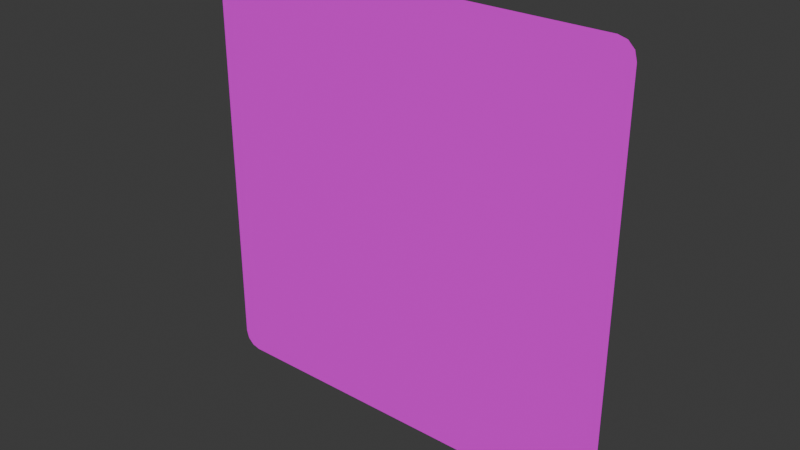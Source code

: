 # Source: panel-anim-bones-04.blend  (saved by Blender 4.2.66; exported with 4.5.12 LTS)
import bpy
from mathutils import Matrix  # noqa: F401  (used for matrix-valued properties, if any)

bpy.ops.wm.read_factory_settings(use_empty=True)
scene = bpy.context.scene
scene.name = 'Scene'

# ---- collections
col_collection = bpy.data.collections.new('Collection'); scene.collection.children.link(col_collection)

# ---- images (referenced by path relative to the original .blend; pixels are not part of the script)
import os
ASSET_DIR = os.environ.get("B2B_ASSET_DIR", "")  # directory of the original .blend (textures are referenced by path, not embedded)
HERE = os.path.dirname(os.path.abspath(__file__))  # packed textures are extracted next to this script under _unpacked/

def load_image(name, relpath, width, height, colorspace="sRGB"):
    """Load a texture the original file referenced (path relative to the .blend, or extracted next to this script)."""
    p = next((c for c in (os.path.join(HERE, relpath), os.path.join(ASSET_DIR, relpath)) if relpath and os.path.exists(c)), "")
    if p:
        img = bpy.data.images.load(p, check_existing=True)
        img.name = name
    else:  # same state as the original file: an image datablock whose file is absent (Cycles renders it pink)
        img = bpy.data.images.new(name, width, height)
        img.source = "FILE"
        img.filepath = "//" + (relpath or name)
    img.colorspace_settings.name = colorspace
    return img
img_floorscheckerboard0051_1_350_jpg = load_image('FloorsCheckerboard0051_1_350.jpg', 'FloorsCheckerboard0051_1_350.jpg', 1024, 1024, 'sRGB')

# ---- materials (node trees are filled in below, after node groups)
mat_material_001 = bpy.data.materials.new('Material.001')

# ---- material node trees
mat_material_001.use_nodes = True; mat_material_001.node_tree.nodes.clear()
_N = mat_material_001.node_tree.nodes; _L = mat_material_001.node_tree.links
n0 = _N.new('ShaderNodeBsdfPrincipled'); n0.name = 'Principled BSDF'; n0.location = (10, 300)
n1 = _N.new('ShaderNodeOutputMaterial'); n1.name = 'Material Output'; n1.location = (300, 300)
n2 = _N.new('ShaderNodeTexImage'); n2.name = 'Image Texture'; n2.location = (-190, 275)
n2.image = img_floorscheckerboard0051_1_350_jpg
_L.new(n0.outputs[0], n1.inputs[0])
_L.new(n2.outputs[0], n0.inputs[0])
n1.is_active_output = True

# ---- world
world_world = bpy.data.worlds.new('World'); scene.world = world_world
world_world.use_nodes = True; world_world.node_tree.nodes.clear()
_N = world_world.node_tree.nodes; _L = world_world.node_tree.links
n0 = _N.new('ShaderNodeOutputWorld'); n0.name = 'World Output'; n0.location = (300, 300)
n1 = _N.new('ShaderNodeBackground'); n1.name = 'Background'; n1.location = (10, 300)
n1.inputs[0].default_value = (0.05088, 0.05088, 0.05088, 1.0)
_L.new(n1.outputs[0], n0.inputs[0])
n0.is_active_output = True
world_world.color = (0.05088, 0.05088, 0.05088)
world_world.sun_shadow_jitter_overblur = 0.0

# ---- meshes
me_plane = bpy.data.meshes.new('Plane')
me_plane.from_pydata([(-0.9208, -1.0, 0.0), (-1.0, -0.9208, 0.0), (-0.9604, -0.9894, 0.0), (-0.9894, -0.9604, 0.0), (1.0, -0.9208, 0.0), (0.9208, -1.0, 0.0), (0.9894, -0.9604, 0.0), (0.9604, -0.9894, 0.0), (-0.9208, 1.0, 0.0), (-1.0, 0.9208, 0.0), (-0.9604, 0.9894, 0.0), (-0.9894, 0.9604, 0.0), (0.9208, 1.0, 0.0), (1.0, 0.9208, 0.0), (0.9604, 0.9894, 0.0), (0.9894, 0.9604, 0.0), (-1.0, 0.6906, 0.0), (-1.0, 0.4604, 0.0), (-1.0, 0.2302, 0.0), (-1.0, 0.0, 0.0), (-1.0, -0.2302, 0.0), (-1.0, -0.4604, 0.0), (-1.0, -0.6906, 0.0), (-0.9987, -0.9258, 0.0), (-0.9973, -0.9307, 0.0), (-0.996, -0.9357, 0.0), (-0.9947, -0.9406, 0.0), (-0.9934, -0.9456, 0.0), (-0.992, -0.9505, 0.0), (-0.9907, -0.9555, 0.0), (-0.9858, -0.964, 0.0), (-0.9821, -0.9677, 0.0), (-0.9785, -0.9713, 0.0), (-0.9749, -0.9749, 0.0), (-0.9713, -0.9785, 0.0), (-0.9677, -0.9821, 0.0), (-0.964, -0.9858, 0.0), (-0.9555, -0.9907, 0.0), (-0.9505, -0.992, 0.0), (-0.9456, -0.9934, 0.0), (-0.9406, -0.9947, 0.0), (-0.9357, -0.996, 0.0), (-0.9307, -0.9973, 0.0), (-0.9258, -0.9987, 0.0), (-0.6906, -1.0, 0.0), (-0.4604, -1.0, 0.0), (-0.2302, -1.0, 0.0), (0.0, -1.0, 0.0), (0.2302, -1.0, 0.0), (0.4604, -1.0, 0.0), (0.6906, -1.0, 0.0), (0.9258, -0.9987, 0.0), (0.9307, -0.9973, 0.0), (0.9357, -0.996, 0.0), (0.9406, -0.9947, 0.0), (0.9456, -0.9934, 0.0), (0.9505, -0.992, 0.0), (0.9555, -0.9907, 0.0), (0.964, -0.9858, 0.0), (0.9677, -0.9821, 0.0), (0.9713, -0.9785, 0.0), (0.9749, -0.9749, 0.0), (0.9785, -0.9713, 0.0), (0.9821, -0.9677, 0.0), (0.9858, -0.964, 0.0), (0.9907, -0.9555, 0.0), (0.992, -0.9505, 0.0), (0.9934, -0.9456, 0.0), (0.9947, -0.9406, 0.0), (0.996, -0.9357, 0.0), (0.9973, -0.9307, 0.0), (0.9987, -0.9258, 0.0), (1.0, -0.6906, 0.0), (1.0, -0.4604, 0.0), (1.0, -0.2302, 0.0), (1.0, 0.0, 0.0), (1.0, 0.2302, 0.0), (1.0, 0.4604, 0.0), (1.0, 0.6906, 0.0), (0.9987, 0.9258, 0.0), (0.9973, 0.9307, 0.0), (0.996, 0.9357, 0.0), (0.9947, 0.9406, 0.0), (0.9934, 0.9456, 0.0), (0.992, 0.9505, 0.0), (0.9907, 0.9555, 0.0), (0.9858, 0.964, 0.0), (0.9821, 0.9677, 0.0), (0.9785, 0.9713, 0.0), (0.9749, 0.9749, 0.0), (0.9713, 0.9785, 0.0), (0.9677, 0.9821, 0.0), (0.964, 0.9858, 0.0), (0.9555, 0.9907, 0.0), (0.9505, 0.992, 0.0), (0.9456, 0.9934, 0.0), (0.9406, 0.9947, 0.0), (0.9357, 0.996, 0.0), (0.9307, 0.9973, 0.0), (0.9258, 0.9987, 0.0), (0.6906, 1.0, 0.0), (0.4604, 1.0, 0.0), (0.2302, 1.0, 0.0), (0.0, 1.0, 0.0), (-0.2302, 1.0, 0.0), (-0.4604, 1.0, 0.0), (-0.6906, 1.0, 0.0), (-0.9258, 0.9987, 0.0), (-0.9307, 0.9973, 0.0), (-0.9357, 0.996, 0.0), (-0.9406, 0.9947, 0.0), (-0.9456, 0.9934, 0.0), (-0.9505, 0.992, 0.0), (-0.9555, 0.9907, 0.0), (-0.964, 0.9858, 0.0), (-0.9677, 0.9821, 0.0), (-0.9713, 0.9785, 0.0), (-0.9749, 0.9749, 0.0), (-0.9785, 0.9713, 0.0), (-0.9821, 0.9677, 0.0), (-0.9858, 0.964, 0.0), (-0.9907, 0.9555, 0.0), (-0.992, 0.9505, 0.0), (-0.9934, 0.9456, 0.0), (-0.9947, 0.9406, 0.0), (-0.996, 0.9357, 0.0), (-0.9973, 0.9307, 0.0), (-0.9987, 0.9258, 0.0), (-1.49e-08, -3.725e-09, 0.0), (-0.9457, -0.6992, 0.0), (-0.8913, -0.7105, 0.0), (-0.8348, -0.7134, 0.0), (-0.7744, -0.6961, 0.0), (-0.8929, -0.4667, 0.0), (-0.768, -0.4705, 0.0), (-0.6316, -0.456, 0.0), (-0.4909, -0.4048, 0.0), (-0.8386, -0.2321, 0.0), (-0.635, -0.2274, 0.0), (-0.4163, -0.2038, 0.0), (-0.2105, -0.1462, 0.0), (-0.9345, -0.9085, 0.0), (-0.8774, -0.86, 0.0), (-0.8173, -0.8084, 0.0), (-0.7529, -0.7529, 0.0), (-0.8833, -0.8501, 0.0), (-0.7544, -0.7298, 0.0), (-0.6122, -0.5975, 0.0), (-0.4646, -0.4646, 0.0), (-0.8305, -0.782, 0.0), (-0.6228, -0.5787, 0.0), (-0.3986, -0.3683, 0.0), (-0.1878, -0.1878, 0.0), (-0.9085, -0.9345, 0.0), (-0.8501, -0.8833, 0.0), (-0.782, -0.8305, 0.0), (-0.6961, -0.7744, 0.0), (-0.86, -0.8774, 0.0), (-0.7298, -0.7544, 0.0), (-0.5787, -0.6228, 0.0), (-0.4048, -0.4909, 0.0), (-0.8084, -0.8173, 0.0), (-0.5975, -0.6122, 0.0), (-0.3683, -0.3986, 0.0), (-0.1462, -0.2105, 0.0), (-0.6992, -0.9457, 0.0), (-0.4667, -0.8929, 0.0), (-0.2321, -0.8386, 0.0), (-1.543e-09, -0.7809, 0.0), (-0.7105, -0.8913, 0.0), (-0.4705, -0.768, 0.0), (-0.2274, -0.635, 0.0), (-3.958e-09, -0.4995, 0.0), (-0.7134, -0.8348, 0.0), (-0.456, -0.6316, 0.0), (-0.2038, -0.4163, 0.0), (-8.12e-09, -0.2183, 0.0), (0.6992, -0.9457, 0.0), (0.7105, -0.8913, 0.0), (0.7134, -0.8348, 0.0), (0.6961, -0.7744, 0.0), (0.4667, -0.8929, 0.0), (0.4705, -0.768, 0.0), (0.456, -0.6316, 0.0), (0.4048, -0.4909, 0.0), (0.2321, -0.8386, 0.0), (0.2274, -0.635, 0.0), (0.2038, -0.4163, 0.0), (0.1462, -0.2105, 0.0), (0.9085, -0.9345, 0.0), (0.86, -0.8774, 0.0), (0.8084, -0.8173, 0.0), (0.7529, -0.7529, 0.0), (0.8501, -0.8833, 0.0), (0.7298, -0.7544, 0.0), (0.5975, -0.6122, 0.0), (0.4646, -0.4646, 0.0), (0.782, -0.8305, 0.0), (0.5787, -0.6228, 0.0), (0.3683, -0.3986, 0.0), (0.1878, -0.1878, 0.0), (0.9345, -0.9085, 0.0), (0.8833, -0.8501, 0.0), (0.8305, -0.782, 0.0), (0.7744, -0.6961, 0.0), (0.8774, -0.86, 0.0), (0.7544, -0.7298, 0.0), (0.6228, -0.5787, 0.0), (0.4909, -0.4048, 0.0), (0.8173, -0.8084, 0.0), (0.6122, -0.5975, 0.0), (0.3986, -0.3683, 0.0), (0.2105, -0.1462, 0.0), (0.9457, -0.6992, 0.0), (0.8929, -0.4667, 0.0), (0.8386, -0.2321, 0.0), (0.7809, -2.547e-09, 0.0), (0.8913, -0.7105, 0.0), (0.768, -0.4705, 0.0), (0.635, -0.2274, 0.0), (0.4995, -3.609e-09, 0.0), (0.8348, -0.7134, 0.0), (0.6316, -0.456, 0.0), (0.4163, -0.2038, 0.0), (0.2183, -3.798e-09, 0.0), (0.9457, 0.6992, 0.0), (0.8913, 0.7105, 0.0), (0.8348, 0.7134, 0.0), (0.7744, 0.6961, 0.0), (0.8929, 0.4667, 0.0), (0.768, 0.4705, 0.0), (0.6316, 0.456, 0.0), (0.4909, 0.4048, 0.0), (0.8386, 0.2321, 0.0), (0.635, 0.2274, 0.0), (0.4163, 0.2038, 0.0), (0.2105, 0.1462, 0.0), (0.9345, 0.9085, 0.0), (0.8774, 0.86, 0.0), (0.8173, 0.8084, 0.0), (0.7529, 0.7529, 0.0), (0.8833, 0.8501, 0.0), (0.7544, 0.7298, 0.0), (0.6122, 0.5975, 0.0), (0.4646, 0.4646, 0.0), (0.8305, 0.782, 0.0), (0.6228, 0.5787, 0.0), (0.3986, 0.3683, 0.0), (0.1878, 0.1878, 0.0), (0.9085, 0.9345, 0.0), (0.8501, 0.8833, 0.0), (0.782, 0.8305, 0.0), (0.6961, 0.7744, 0.0), (0.86, 0.8774, 0.0), (0.7298, 0.7544, 0.0), (0.5787, 0.6228, 0.0), (0.4048, 0.4909, 0.0), (0.8084, 0.8173, 0.0), (0.5975, 0.6122, 0.0), (0.3683, 0.3986, 0.0), (0.1462, 0.2105, 0.0), (0.6992, 0.9457, 0.0), (0.4667, 0.8929, 0.0), (0.2321, 0.8386, 0.0), (-2.59e-09, 0.7809, 0.0), (0.7105, 0.8913, 0.0), (0.4705, 0.768, 0.0), (0.2274, 0.635, 0.0), (-3.958e-09, 0.4995, 0.0), (0.7134, 0.8348, 0.0), (0.456, 0.6316, 0.0), (0.2038, 0.4163, 0.0), (-7.072e-09, 0.2183, 0.0), (-0.6992, 0.9457, 0.0), (-0.7105, 0.8913, 0.0), (-0.7134, 0.8348, 0.0), (-0.6961, 0.7744, 0.0), (-0.4667, 0.8929, 0.0), (-0.4705, 0.768, 0.0), (-0.456, 0.6316, 0.0), (-0.4048, 0.4909, 0.0), (-0.2321, 0.8386, 0.0), (-0.2274, 0.635, 0.0), (-0.2038, 0.4163, 0.0), (-0.1462, 0.2105, 0.0), (-0.9085, 0.9345, 0.0), (-0.86, 0.8774, 0.0), (-0.8084, 0.8173, 0.0), (-0.7529, 0.7529, 0.0), (-0.8501, 0.8833, 0.0), (-0.7298, 0.7544, 0.0), (-0.5975, 0.6122, 0.0), (-0.4646, 0.4646, 0.0), (-0.782, 0.8305, 0.0), (-0.5787, 0.6228, 0.0), (-0.3683, 0.3986, 0.0), (-0.1878, 0.1878, 0.0), (-0.9345, 0.9085, 0.0), (-0.8833, 0.8501, 0.0), (-0.8305, 0.782, 0.0), (-0.7744, 0.6961, 0.0), (-0.8774, 0.86, 0.0), (-0.7544, 0.7298, 0.0), (-0.6228, 0.5787, 0.0), (-0.4909, 0.4048, 0.0), (-0.8173, 0.8084, 0.0), (-0.6122, 0.5975, 0.0), (-0.3986, 0.3683, 0.0), (-0.2105, 0.1462, 0.0), (-0.9457, 0.6992, 0.0), (-0.8929, 0.4667, 0.0), (-0.8386, 0.2321, 0.0), (-0.7809, -3.725e-09, 0.0), (-0.8913, 0.7105, 0.0), (-0.768, 0.4705, 0.0), (-0.635, 0.2274, 0.0), (-0.4995, -7.451e-09, 0.0), (-0.8348, 0.7134, 0.0), (-0.6316, 0.456, 0.0), (-0.4163, 0.2038, 0.0), (-0.2183, -8.382e-09, 0.0)], [], [(129, 130, 134, 133), (130, 131, 135, 134), (131, 132, 136, 135), (133, 134, 138, 137), (134, 135, 139, 138), (135, 136, 140, 139), (141, 142, 146, 145), (142, 143, 147, 146), (143, 144, 148, 147), (145, 146, 150, 149), (146, 147, 151, 150), (147, 148, 152, 151), (153, 154, 158, 157), (154, 155, 159, 158), (155, 156, 160, 159), (157, 158, 162, 161), (158, 159, 163, 162), (159, 160, 164, 163), (165, 166, 170, 169), (166, 167, 171, 170), (167, 168, 172, 171), (169, 170, 174, 173), (170, 171, 175, 174), (171, 172, 176, 175), (177, 178, 182, 181), (178, 179, 183, 182), (179, 180, 184, 183), (181, 182, 186, 185), (182, 183, 187, 186), (183, 184, 188, 187), (189, 190, 194, 193), (190, 191, 195, 194), (191, 192, 196, 195), (193, 194, 198, 197), (194, 195, 199, 198), (195, 196, 200, 199), (201, 202, 206, 205), (202, 203, 207, 206), (203, 204, 208, 207), (205, 206, 210, 209), (206, 207, 211, 210), (207, 208, 212, 211), (213, 214, 218, 217), (214, 215, 219, 218), (215, 216, 220, 219), (217, 218, 222, 221), (218, 219, 223, 222), (219, 220, 224, 223), (225, 226, 230, 229), (226, 227, 231, 230), (227, 228, 232, 231), (229, 230, 234, 233), (230, 231, 235, 234), (231, 232, 236, 235), (237, 238, 242, 241), (238, 239, 243, 242), (239, 240, 244, 243), (241, 242, 246, 245), (242, 243, 247, 246), (243, 244, 248, 247), (249, 250, 254, 253), (250, 251, 255, 254), (251, 252, 256, 255), (253, 254, 258, 257), (254, 255, 259, 258), (255, 256, 260, 259), (261, 262, 266, 265), (262, 263, 267, 266), (263, 264, 268, 267), (265, 266, 270, 269), (266, 267, 271, 270), (267, 268, 272, 271), (273, 274, 278, 277), (274, 275, 279, 278), (275, 276, 280, 279), (277, 278, 282, 281), (278, 279, 283, 282), (279, 280, 284, 283), (285, 286, 290, 289), (286, 287, 291, 290), (287, 288, 292, 291), (289, 290, 294, 293), (290, 291, 295, 294), (291, 292, 296, 295), (297, 298, 302, 301), (298, 299, 303, 302), (299, 300, 304, 303), (301, 302, 306, 305), (302, 303, 307, 306), (303, 304, 308, 307), (309, 310, 314, 313), (310, 311, 315, 314), (311, 312, 316, 315), (313, 314, 318, 317), (314, 315, 319, 318), (315, 316, 320, 319), (149, 150, 136, 132), (150, 151, 140, 136), (161, 162, 148, 144), (162, 163, 152, 148), (173, 174, 160, 156), (174, 175, 164, 160), (185, 186, 172, 168), (186, 187, 176, 172), (197, 198, 184, 180), (198, 199, 188, 184), (209, 210, 196, 192), (210, 211, 200, 196), (221, 222, 208, 204), (222, 223, 212, 208), (233, 234, 220, 216), (234, 235, 224, 220), (245, 246, 232, 228), (246, 247, 236, 232), (257, 258, 244, 240), (258, 259, 248, 244), (269, 270, 256, 252), (270, 271, 260, 256), (281, 282, 268, 264), (282, 283, 272, 268), (293, 294, 280, 276), (294, 295, 284, 280), (305, 306, 292, 288), (306, 307, 296, 292), (317, 318, 304, 300), (318, 319, 308, 304), (137, 138, 316, 312), (138, 139, 320, 316), (139, 140, 128, 320), (151, 152, 128, 140), (163, 164, 128, 152), (175, 176, 128, 164), (187, 188, 128, 176), (199, 200, 128, 188), (211, 212, 128, 200), (223, 224, 128, 212), (235, 236, 128, 224), (247, 248, 128, 236), (259, 260, 128, 248), (271, 272, 128, 260), (283, 284, 128, 272), (295, 296, 128, 284), (307, 308, 128, 296), (319, 320, 128, 308), (1, 23, 129, 22), (23, 24, 130, 129), (24, 25, 131, 130), (25, 26, 132, 131), (22, 129, 133, 21), (21, 133, 137, 20), (20, 137, 312, 19), (3, 30, 141, 29), (30, 31, 142, 141), (31, 32, 143, 142), (32, 33, 144, 143), (29, 141, 145, 28), (28, 145, 149, 27), (27, 149, 132, 26), (2, 37, 153, 36), (37, 38, 154, 153), (38, 39, 155, 154), (39, 40, 156, 155), (36, 153, 157, 35), (35, 157, 161, 34), (34, 161, 144, 33), (0, 44, 165, 43), (44, 45, 166, 165), (45, 46, 167, 166), (46, 47, 168, 167), (43, 165, 169, 42), (42, 169, 173, 41), (41, 173, 156, 40), (5, 51, 177, 50), (51, 52, 178, 177), (52, 53, 179, 178), (53, 54, 180, 179), (50, 177, 181, 49), (49, 181, 185, 48), (48, 185, 168, 47), (7, 58, 189, 57), (58, 59, 190, 189), (59, 60, 191, 190), (60, 61, 192, 191), (57, 189, 193, 56), (56, 193, 197, 55), (55, 197, 180, 54), (6, 65, 201, 64), (65, 66, 202, 201), (66, 67, 203, 202), (67, 68, 204, 203), (64, 201, 205, 63), (63, 205, 209, 62), (62, 209, 192, 61), (4, 72, 213, 71), (72, 73, 214, 213), (73, 74, 215, 214), (74, 75, 216, 215), (71, 213, 217, 70), (70, 217, 221, 69), (69, 221, 204, 68), (13, 79, 225, 78), (79, 80, 226, 225), (80, 81, 227, 226), (81, 82, 228, 227), (78, 225, 229, 77), (77, 229, 233, 76), (76, 233, 216, 75), (15, 86, 237, 85), (86, 87, 238, 237), (87, 88, 239, 238), (88, 89, 240, 239), (85, 237, 241, 84), (84, 241, 245, 83), (83, 245, 228, 82), (14, 93, 249, 92), (93, 94, 250, 249), (94, 95, 251, 250), (95, 96, 252, 251), (92, 249, 253, 91), (91, 253, 257, 90), (90, 257, 240, 89), (12, 100, 261, 99), (100, 101, 262, 261), (101, 102, 263, 262), (102, 103, 264, 263), (99, 261, 265, 98), (98, 265, 269, 97), (97, 269, 252, 96), (8, 107, 273, 106), (107, 108, 274, 273), (108, 109, 275, 274), (109, 110, 276, 275), (106, 273, 277, 105), (105, 277, 281, 104), (104, 281, 264, 103), (10, 114, 285, 113), (114, 115, 286, 285), (115, 116, 287, 286), (116, 117, 288, 287), (113, 285, 289, 112), (112, 289, 293, 111), (111, 293, 276, 110), (11, 121, 297, 120), (121, 122, 298, 297), (122, 123, 299, 298), (123, 124, 300, 299), (120, 297, 301, 119), (119, 301, 305, 118), (118, 305, 288, 117), (9, 16, 309, 127), (16, 17, 310, 309), (17, 18, 311, 310), (18, 19, 312, 311), (127, 309, 313, 126), (126, 313, 317, 125), (125, 317, 300, 124)])
_uv = me_plane.uv_layers.new(name='UVMap')
_uv.uv.foreach_set('vector', [0.02716, 0.8496, 0.05435, 0.8552, 0.116, 0.7353, 0.05354, 0.7334, 0.05435, 0.8552, 0.08259, 0.8567, 0.1842, 0.728, 0.116, 0.7353, 0.08259, 0.8567, 0.1128, 0.8481, 0.2546, 0.7024, 0.1842, 0.728, 0.05354, 0.7334, 0.116, 0.7353, 0.1825, 0.6137, 0.08068, 0.616, 0.116, 0.7353, 0.1842, 0.728, 0.2918, 0.6019, 0.1825, 0.6137, 0.1842, 0.728, 0.2546, 0.7024, 0.3947, 0.5731, 0.2918, 0.6019, 0.03273, 0.9542, 0.0613, 0.93, 0.1228, 0.8649, 0.05837, 0.925, 0.0613, 0.93, 0.09133, 0.9042, 0.1939, 0.7987, 0.1228, 0.8649, 0.09133, 0.9042, 0.1236, 0.8764, 0.2677, 0.7323, 0.1939, 0.7987, 0.05837, 0.925, 0.1228, 0.8649, 0.1886, 0.7893, 0.08474, 0.891, 0.1228, 0.8649, 0.1939, 0.7987, 0.3007, 0.6842, 0.1886, 0.7893, 0.1939, 0.7987, 0.2677, 0.7323, 0.4061, 0.5939, 0.3007, 0.6842, 0.04577, 0.9673, 0.07497, 0.9416, 0.1351, 0.8772, 0.06999, 0.9387, 0.07497, 0.9416, 0.109, 0.9153, 0.2107, 0.8114, 0.1351, 0.8772, 0.109, 0.9153, 0.1519, 0.8872, 0.2976, 0.7454, 0.2107, 0.8114, 0.06999, 0.9387, 0.1351, 0.8772, 0.2013, 0.8061, 0.09582, 0.9087, 0.1351, 0.8772, 0.2107, 0.8114, 0.3158, 0.6993, 0.2013, 0.8061, 0.2107, 0.8114, 0.2976, 0.7454, 0.4269, 0.6053, 0.3158, 0.6993, 0.1504, 0.9728, 0.2666, 0.9465, 0.2647, 0.884, 0.1448, 0.9456, 0.2666, 0.9465, 0.384, 0.9193, 0.3863, 0.8175, 0.2647, 0.884, 0.384, 0.9193, 0.5, 0.8904, 0.5, 0.7497, 0.3863, 0.8175, 0.1448, 0.9456, 0.2647, 0.884, 0.272, 0.8158, 0.1433, 0.9174, 0.2647, 0.884, 0.3863, 0.8175, 0.3981, 0.7082, 0.272, 0.8158, 0.3863, 0.8175, 0.5, 0.7497, 0.5, 0.6092, 0.3981, 0.7082, 0.8496, 0.9728, 0.8552, 0.9456, 0.7353, 0.884, 0.7334, 0.9465, 0.8552, 0.9456, 0.8567, 0.9174, 0.728, 0.8158, 0.7353, 0.884, 0.8567, 0.9174, 0.8481, 0.8872, 0.7024, 0.7454, 0.728, 0.8158, 0.7334, 0.9465, 0.7353, 0.884, 0.6137, 0.8175, 0.616, 0.9193, 0.7353, 0.884, 0.728, 0.8158, 0.6019, 0.7082, 0.6137, 0.8175, 0.728, 0.8158, 0.7024, 0.7454, 0.5731, 0.6053, 0.6019, 0.7082, 0.9542, 0.9673, 0.93, 0.9387, 0.8649, 0.8772, 0.925, 0.9416, 0.93, 0.9387, 0.9042, 0.9087, 0.7987, 0.8061, 0.8649, 0.8772, 0.9042, 0.9087, 0.8764, 0.8764, 0.7323, 0.7323, 0.7987, 0.8061, 0.925, 0.9416, 0.8649, 0.8772, 0.7893, 0.8114, 0.891, 0.9153, 0.8649, 0.8772, 0.7987, 0.8061, 0.6842, 0.6993, 0.7893, 0.8114, 0.7987, 0.8061, 0.7323, 0.7323, 0.5939, 0.5939, 0.6842, 0.6993, 0.9673, 0.9542, 0.9416, 0.925, 0.8772, 0.8649, 0.9387, 0.93, 0.9416, 0.925, 0.9153, 0.891, 0.8114, 0.7893, 0.8772, 0.8649, 0.9153, 0.891, 0.8872, 0.8481, 0.7454, 0.7024, 0.8114, 0.7893, 0.9387, 0.93, 0.8772, 0.8649, 0.8061, 0.7987, 0.9087, 0.9042, 0.8772, 0.8649, 0.8114, 0.7893, 0.6993, 0.6842, 0.8061, 0.7987, 0.8114, 0.7893, 0.7454, 0.7024, 0.6053, 0.5731, 0.6993, 0.6842, 0.9728, 0.8496, 0.9465, 0.7334, 0.884, 0.7353, 0.9456, 0.8552, 0.9465, 0.7334, 0.9193, 0.616, 0.8175, 0.6137, 0.884, 0.7353, 0.9193, 0.616, 0.8904, 0.5, 0.7497, 0.5, 0.8175, 0.6137, 0.9456, 0.8552, 0.884, 0.7353, 0.8158, 0.728, 0.9174, 0.8567, 0.884, 0.7353, 0.8175, 0.6137, 0.7082, 0.6019, 0.8158, 0.728, 0.8175, 0.6137, 0.7497, 0.5, 0.6092, 0.5, 0.7082, 0.6019, 0.9728, 0.1504, 0.9456, 0.1448, 0.884, 0.2647, 0.9465, 0.2666, 0.9456, 0.1448, 0.9174, 0.1433, 0.8158, 0.272, 0.884, 0.2647, 0.9174, 0.1433, 0.8872, 0.1519, 0.7454, 0.2976, 0.8158, 0.272, 0.9465, 0.2666, 0.884, 0.2647, 0.8175, 0.3863, 0.9193, 0.384, 0.884, 0.2647, 0.8158, 0.272, 0.7082, 0.3981, 0.8175, 0.3863, 0.8158, 0.272, 0.7454, 0.2976, 0.6053, 0.4269, 0.7082, 0.3981, 0.9673, 0.04577, 0.9387, 0.06999, 0.8772, 0.1351, 0.9416, 0.07497, 0.9387, 0.06999, 0.9087, 0.09582, 0.8061, 0.2013, 0.8772, 0.1351, 0.9087, 0.09582, 0.8764, 0.1236, 0.7323, 0.2677, 0.8061, 0.2013, 0.9416, 0.07497, 0.8772, 0.1351, 0.8114, 0.2107, 0.9153, 0.109, 0.8772, 0.1351, 0.8061, 0.2013, 0.6993, 0.3158, 0.8114, 0.2107, 0.8061, 0.2013, 0.7323, 0.2677, 0.5939, 0.4061, 0.6993, 0.3158, 0.9542, 0.03273, 0.925, 0.05837, 0.8649, 0.1228, 0.93, 0.0613, 0.925, 0.05837, 0.891, 0.08474, 0.7893, 0.1886, 0.8649, 0.1228, 0.891, 0.08474, 0.8481, 0.1128, 0.7024, 0.2546, 0.7893, 0.1886, 0.93, 0.0613, 0.8649, 0.1228, 0.7987, 0.1939, 0.9042, 0.09133, 0.8649, 0.1228, 0.7893, 0.1886, 0.6842, 0.3007, 0.7987, 0.1939, 0.7893, 0.1886, 0.7024, 0.2546, 0.5731, 0.3947, 0.6842, 0.3007, 0.8496, 0.02716, 0.7334, 0.05354, 0.7353, 0.116, 0.8552, 0.05435, 0.7334, 0.05354, 0.616, 0.08068, 0.6137, 0.1825, 0.7353, 0.116, 0.616, 0.08068, 0.5, 0.1096, 0.5, 0.2503, 0.6137, 0.1825, 0.8552, 0.05435, 0.7353, 0.116, 0.728, 0.1842, 0.8567, 0.08259, 0.7353, 0.116, 0.6137, 0.1825, 0.6019, 0.2918, 0.728, 0.1842, 0.6137, 0.1825, 0.5, 0.2503, 0.5, 0.3908, 0.6019, 0.2918, 0.1504, 0.02716, 0.1448, 0.05435, 0.2647, 0.116, 0.2666, 0.05354, 0.1448, 0.05435, 0.1433, 0.08259, 0.272, 0.1842, 0.2647, 0.116, 0.1433, 0.08259, 0.1519, 0.1128, 0.2976, 0.2546, 0.272, 0.1842, 0.2666, 0.05354, 0.2647, 0.116, 0.3863, 0.1825, 0.384, 0.08068, 0.2647, 0.116, 0.272, 0.1842, 0.3981, 0.2918, 0.3863, 0.1825, 0.272, 0.1842, 0.2976, 0.2546, 0.4269, 0.3947, 0.3981, 0.2918, 0.04577, 0.03273, 0.06999, 0.0613, 0.1351, 0.1228, 0.07497, 0.05837, 0.06999, 0.0613, 0.09582, 0.09133, 0.2013, 0.1939, 0.1351, 0.1228, 0.09582, 0.09133, 0.1236, 0.1236, 0.2677, 0.2677, 0.2013, 0.1939, 0.07497, 0.05837, 0.1351, 0.1228, 0.2107, 0.1886, 0.109, 0.08474, 0.1351, 0.1228, 0.2013, 0.1939, 0.3158, 0.3007, 0.2107, 0.1886, 0.2013, 0.1939, 0.2677, 0.2677, 0.4061, 0.4061, 0.3158, 0.3007, 0.03273, 0.04577, 0.05837, 0.07497, 0.1228, 0.1351, 0.0613, 0.06999, 0.05837, 0.07497, 0.08474, 0.109, 0.1886, 0.2107, 0.1228, 0.1351, 0.08474, 0.109, 0.1128, 0.1519, 0.2546, 0.2976, 0.1886, 0.2107, 0.0613, 0.06999, 0.1228, 0.1351, 0.1939, 0.2013, 0.09133, 0.09582, 0.1228, 0.1351, 0.1886, 0.2107, 0.3007, 0.3158, 0.1939, 0.2013, 0.1886, 0.2107, 0.2546, 0.2976, 0.3947, 0.4269, 0.3007, 0.3158, 0.02716, 0.1504, 0.05354, 0.2666, 0.116, 0.2647, 0.05435, 0.1448, 0.05354, 0.2666, 0.08068, 0.384, 0.1825, 0.3863, 0.116, 0.2647, 0.08068, 0.384, 0.1096, 0.5, 0.2503, 0.5, 0.1825, 0.3863, 0.05435, 0.1448, 0.116, 0.2647, 0.1842, 0.272, 0.08259, 0.1433, 0.116, 0.2647, 0.1825, 0.3863, 0.2918, 0.3981, 0.1842, 0.272, 0.1825, 0.3863, 0.2503, 0.5, 0.3908, 0.5, 0.2918, 0.3981, 0.08474, 0.891, 0.1886, 0.7893, 0.2546, 0.7024, 0.1128, 0.8481, 0.1886, 0.7893, 0.3007, 0.6842, 0.3947, 0.5731, 0.2546, 0.7024, 0.09582, 0.9087, 0.2013, 0.8061, 0.2677, 0.7323, 0.1236, 0.8764, 0.2013, 0.8061, 0.3158, 0.6993, 0.4061, 0.5939, 0.2677, 0.7323, 0.1433, 0.9174, 0.272, 0.8158, 0.2976, 0.7454, 0.1519, 0.8872, 0.272, 0.8158, 0.3981, 0.7082, 0.4269, 0.6053, 0.2976, 0.7454, 0.616, 0.9193, 0.6137, 0.8175, 0.5, 0.7497, 0.5, 0.8904, 0.6137, 0.8175, 0.6019, 0.7082, 0.5, 0.6092, 0.5, 0.7497, 0.891, 0.9153, 0.7893, 0.8114, 0.7024, 0.7454, 0.8481, 0.8872, 0.7893, 0.8114, 0.6842, 0.6993, 0.5731, 0.6053, 0.7024, 0.7454, 0.9087, 0.9042, 0.8061, 0.7987, 0.7323, 0.7323, 0.8764, 0.8764, 0.8061, 0.7987, 0.6993, 0.6842, 0.5939, 0.5939, 0.7323, 0.7323, 0.9174, 0.8567, 0.8158, 0.728, 0.7454, 0.7024, 0.8872, 0.8481, 0.8158, 0.728, 0.7082, 0.6019, 0.6053, 0.5731, 0.7454, 0.7024, 0.9193, 0.384, 0.8175, 0.3863, 0.7497, 0.5, 0.8904, 0.5, 0.8175, 0.3863, 0.7082, 0.3981, 0.6092, 0.5, 0.7497, 0.5, 0.9153, 0.109, 0.8114, 0.2107, 0.7454, 0.2976, 0.8872, 0.1519, 0.8114, 0.2107, 0.6993, 0.3158, 0.6053, 0.4269, 0.7454, 0.2976, 0.9042, 0.09133, 0.7987, 0.1939, 0.7323, 0.2677, 0.8764, 0.1236, 0.7987, 0.1939, 0.6842, 0.3007, 0.5939, 0.4061, 0.7323, 0.2677, 0.8567, 0.08259, 0.728, 0.1842, 0.7024, 0.2546, 0.8481, 0.1128, 0.728, 0.1842, 0.6019, 0.2918, 0.5731, 0.3947, 0.7024, 0.2546, 0.384, 0.08068, 0.3863, 0.1825, 0.5, 0.2503, 0.5, 0.1096, 0.3863, 0.1825, 0.3981, 0.2918, 0.5, 0.3908, 0.5, 0.2503, 0.109, 0.08474, 0.2107, 0.1886, 0.2976, 0.2546, 0.1519, 0.1128, 0.2107, 0.1886, 0.3158, 0.3007, 0.4269, 0.3947, 0.2976, 0.2546, 0.09133, 0.09582, 0.1939, 0.2013, 0.2677, 0.2677, 0.1236, 0.1236, 0.1939, 0.2013, 0.3007, 0.3158, 0.4061, 0.4061, 0.2677, 0.2677, 0.08259, 0.1433, 0.1842, 0.272, 0.2546, 0.2976, 0.1128, 0.1519, 0.1842, 0.272, 0.2918, 0.3981, 0.3947, 0.4269, 0.2546, 0.2976, 0.08068, 0.616, 0.1825, 0.6137, 0.2503, 0.5, 0.1096, 0.5, 0.1825, 0.6137, 0.2918, 0.6019, 0.3908, 0.5, 0.2503, 0.5, 0.2918, 0.6019, 0.3947, 0.5731, 0.5, 0.5, 0.3908, 0.5, 0.3007, 0.6842, 0.4061, 0.5939, 0.5, 0.5, 0.3947, 0.5731, 0.3158, 0.6993, 0.4269, 0.6053, 0.5, 0.5, 0.4061, 0.5939, 0.3981, 0.7082, 0.5, 0.6092, 0.5, 0.5, 0.4269, 0.6053, 0.6019, 0.7082, 0.5731, 0.6053, 0.5, 0.5, 0.5, 0.6092, 0.6842, 0.6993, 0.5939, 0.5939, 0.5, 0.5, 0.5731, 0.6053, 0.6993, 0.6842, 0.6053, 0.5731, 0.5, 0.5, 0.5939, 0.5939, 0.7082, 0.6019, 0.6092, 0.5, 0.5, 0.5, 0.6053, 0.5731, 0.7082, 0.3981, 0.6053, 0.4269, 0.5, 0.5, 0.6092, 0.5, 0.6993, 0.3158, 0.5939, 0.4061, 0.5, 0.5, 0.6053, 0.4269, 0.6842, 0.3007, 0.5731, 0.3947, 0.5, 0.5, 0.5939, 0.4061, 0.6019, 0.2918, 0.5, 0.3908, 0.5, 0.5, 0.5731, 0.3947, 0.3981, 0.2918, 0.4269, 0.3947, 0.5, 0.5, 0.5, 0.3908, 0.3158, 0.3007, 0.4061, 0.4061, 0.5, 0.5, 0.4269, 0.3947, 0.3007, 0.3158, 0.3947, 0.4269, 0.5, 0.5, 0.4061, 0.4061, 0.2918, 0.3981, 0.3908, 0.5, 0.5, 0.5, 0.3947, 0.4269, 0.0, 0.9604, 0.000663, 0.9629, 0.02716, 0.8496, 0.0, 0.8453, 0.000663, 0.9629, 0.001326, 0.9654, 0.05435, 0.8552, 0.02716, 0.8496, 0.001326, 0.9654, 0.001989, 0.9678, 0.08259, 0.8567, 0.05435, 0.8552, 0.001989, 0.9678, 0.002652, 0.9703, 0.1128, 0.8481, 0.08259, 0.8567, 0.0, 0.8453, 0.02716, 0.8496, 0.05354, 0.7334, 0.0, 0.7302, 0.0, 0.7302, 0.05354, 0.7334, 0.08068, 0.616, 0.0, 0.6151, 0.0, 0.6151, 0.08068, 0.616, 0.1096, 0.5, 0.0, 0.5, 0.005304, 0.9802, 0.007116, 0.982, 0.03273, 0.9542, 0.004641, 0.9777, 0.007116, 0.982, 0.008927, 0.9838, 0.0613, 0.93, 0.03273, 0.9542, 0.008927, 0.9838, 0.01074, 0.9856, 0.09133, 0.9042, 0.0613, 0.93, 0.01074, 0.9856, 0.01255, 0.9875, 0.1236, 0.8764, 0.09133, 0.9042, 0.004641, 0.9777, 0.03273, 0.9542, 0.05837, 0.925, 0.003978, 0.9753, 0.003978, 0.9753, 0.05837, 0.925, 0.08474, 0.891, 0.003315, 0.9728, 0.003315, 0.9728, 0.08474, 0.891, 0.1128, 0.8481, 0.002652, 0.9703, 0.0198, 0.9947, 0.02227, 0.9954, 0.04577, 0.9673, 0.01798, 0.9929, 0.02227, 0.9954, 0.02474, 0.996, 0.07497, 0.9416, 0.04577, 0.9673, 0.02474, 0.996, 0.02722, 0.9967, 0.109, 0.9153, 0.07497, 0.9416, 0.02722, 0.9967, 0.02969, 0.9973, 0.1519, 0.8872, 0.109, 0.9153, 0.01798, 0.9929, 0.04577, 0.9673, 0.06999, 0.9387, 0.01617, 0.9911, 0.01617, 0.9911, 0.06999, 0.9387, 0.09582, 0.9087, 0.01436, 0.9893, 0.01436, 0.9893, 0.09582, 0.9087, 0.1236, 0.8764, 0.01255, 0.9875, 0.03959, 1.0, 0.1547, 1.0, 0.1504, 0.9728, 0.03712, 0.9993, 0.1547, 1.0, 0.2698, 1.0, 0.2666, 0.9465, 0.1504, 0.9728, 0.2698, 1.0, 0.3849, 1.0, 0.384, 0.9193, 0.2666, 0.9465, 0.3849, 1.0, 0.5, 1.0, 0.5, 0.8904, 0.384, 0.9193, 0.03712, 0.9993, 0.1504, 0.9728, 0.1448, 0.9456, 0.03464, 0.9987, 0.03464, 0.9987, 0.1448, 0.9456, 0.1433, 0.9174, 0.03217, 0.998, 0.03217, 0.998, 0.1433, 0.9174, 0.1519, 0.8872, 0.02969, 0.9973, 0.9604, 1.0, 0.9629, 0.9993, 0.8496, 0.9728, 0.8453, 1.0, 0.9629, 0.9993, 0.9654, 0.9987, 0.8552, 0.9456, 0.8496, 0.9728, 0.9654, 0.9987, 0.9678, 0.998, 0.8567, 0.9174, 0.8552, 0.9456, 0.9678, 0.998, 0.9703, 0.9973, 0.8481, 0.8872, 0.8567, 0.9174, 0.8453, 1.0, 0.8496, 0.9728, 0.7334, 0.9465, 0.7302, 1.0, 0.7302, 1.0, 0.7334, 0.9465, 0.616, 0.9193, 0.6151, 1.0, 0.6151, 1.0, 0.616, 0.9193, 0.5, 0.8904, 0.5, 1.0, 0.9802, 0.9947, 0.982, 0.9929, 0.9542, 0.9673, 0.9777, 0.9954, 0.982, 0.9929, 0.9838, 0.9911, 0.93, 0.9387, 0.9542, 0.9673, 0.9838, 0.9911, 0.9856, 0.9893, 0.9042, 0.9087, 0.93, 0.9387, 0.9856, 0.9893, 0.9875, 0.9875, 0.8764, 0.8764, 0.9042, 0.9087, 0.9777, 0.9954, 0.9542, 0.9673, 0.925, 0.9416, 0.9753, 0.996, 0.9753, 0.996, 0.925, 0.9416, 0.891, 0.9153, 0.9728, 0.9967, 0.9728, 0.9967, 0.891, 0.9153, 0.8481, 0.8872, 0.9703, 0.9973, 0.9947, 0.9802, 0.9954, 0.9777, 0.9673, 0.9542, 0.9929, 0.982, 0.9954, 0.9777, 0.996, 0.9753, 0.9416, 0.925, 0.9673, 0.9542, 0.996, 0.9753, 0.9967, 0.9728, 0.9153, 0.891, 0.9416, 0.925, 0.9967, 0.9728, 0.9973, 0.9703, 0.8872, 0.8481, 0.9153, 0.891, 0.9929, 0.982, 0.9673, 0.9542, 0.9387, 0.93, 0.9911, 0.9838, 0.9911, 0.9838, 0.9387, 0.93, 0.9087, 0.9042, 0.9893, 0.9856, 0.9893, 0.9856, 0.9087, 0.9042, 0.8764, 0.8764, 0.9875, 0.9875, 1.0, 0.9604, 1.0, 0.8453, 0.9728, 0.8496, 0.9993, 0.9629, 1.0, 0.8453, 1.0, 0.7302, 0.9465, 0.7334, 0.9728, 0.8496, 1.0, 0.7302, 1.0, 0.6151, 0.9193, 0.616, 0.9465, 0.7334, 1.0, 0.6151, 1.0, 0.5, 0.8904, 0.5, 0.9193, 0.616, 0.9993, 0.9629, 0.9728, 0.8496, 0.9456, 0.8552, 0.9987, 0.9654, 0.9987, 0.9654, 0.9456, 0.8552, 0.9174, 0.8567, 0.998, 0.9678, 0.998, 0.9678, 0.9174, 0.8567, 0.8872, 0.8481, 0.9973, 0.9703, 1.0, 0.03959, 0.9993, 0.03712, 0.9728, 0.1504, 1.0, 0.1547, 0.9993, 0.03712, 0.9987, 0.03464, 0.9456, 0.1448, 0.9728, 0.1504, 0.9987, 0.03464, 0.998, 0.03217, 0.9174, 0.1433, 0.9456, 0.1448, 0.998, 0.03217, 0.9973, 0.02969, 0.8872, 0.1519, 0.9174, 0.1433, 1.0, 0.1547, 0.9728, 0.1504, 0.9465, 0.2666, 1.0, 0.2698, 1.0, 0.2698, 0.9465, 0.2666, 0.9193, 0.384, 1.0, 0.3849, 1.0, 0.3849, 0.9193, 0.384, 0.8904, 0.5, 1.0, 0.5, 0.9947, 0.0198, 0.9929, 0.01798, 0.9673, 0.04577, 0.9954, 0.02227, 0.9929, 0.01798, 0.9911, 0.01617, 0.9387, 0.06999, 0.9673, 0.04577, 0.9911, 0.01617, 0.9893, 0.01436, 0.9087, 0.09582, 0.9387, 0.06999, 0.9893, 0.01436, 0.9875, 0.01255, 0.8764, 0.1236, 0.9087, 0.09582, 0.9954, 0.02227, 0.9673, 0.04577, 0.9416, 0.07497, 0.996, 0.02474, 0.996, 0.02474, 0.9416, 0.07497, 0.9153, 0.109, 0.9967, 0.02722, 0.9967, 0.02722, 0.9153, 0.109, 0.8872, 0.1519, 0.9973, 0.02969, 0.9802, 0.005304, 0.9777, 0.004641, 0.9542, 0.03273, 0.982, 0.007116, 0.9777, 0.004641, 0.9753, 0.003978, 0.925, 0.05837, 0.9542, 0.03273, 0.9753, 0.003978, 0.9728, 0.003315, 0.891, 0.08474, 0.925, 0.05837, 0.9728, 0.003315, 0.9703, 0.002652, 0.8481, 0.1128, 0.891, 0.08474, 0.982, 0.007116, 0.9542, 0.03273, 0.93, 0.0613, 0.9838, 0.008927, 0.9838, 0.008927, 0.93, 0.0613, 0.9042, 0.09133, 0.9856, 0.01074, 0.9856, 0.01074, 0.9042, 0.09133, 0.8764, 0.1236, 0.9875, 0.01255, 0.9604, 0.0, 0.8453, 0.0, 0.8496, 0.02716, 0.9629, 0.000663, 0.8453, 0.0, 0.7302, 0.0, 0.7334, 0.05354, 0.8496, 0.02716, 0.7302, 0.0, 0.6151, 0.0, 0.616, 0.08068, 0.7334, 0.05354, 0.6151, 0.0, 0.5, 0.0, 0.5, 0.1096, 0.616, 0.08068, 0.9629, 0.000663, 0.8496, 0.02716, 0.8552, 0.05435, 0.9654, 0.001326, 0.9654, 0.001326, 0.8552, 0.05435, 0.8567, 0.08259, 0.9678, 0.001989, 0.9678, 0.001989, 0.8567, 0.08259, 0.8481, 0.1128, 0.9703, 0.002652, 0.03959, 0.0, 0.03712, 0.000663, 0.1504, 0.02716, 0.1547, 0.0, 0.03712, 0.000663, 0.03464, 0.001326, 0.1448, 0.05435, 0.1504, 0.02716, 0.03464, 0.001326, 0.03217, 0.001989, 0.1433, 0.08259, 0.1448, 0.05435, 0.03217, 0.001989, 0.02969, 0.002652, 0.1519, 0.1128, 0.1433, 0.08259, 0.1547, 0.0, 0.1504, 0.02716, 0.2666, 0.05354, 0.2698, 0.0, 0.2698, 0.0, 0.2666, 0.05354, 0.384, 0.08068, 0.3849, 0.0, 0.3849, 0.0, 0.384, 0.08068, 0.5, 0.1096, 0.5, 0.0, 0.0198, 0.005304, 0.01798, 0.007116, 0.04577, 0.03273, 0.02227, 0.004641, 0.01798, 0.007116, 0.01617, 0.008927, 0.06999, 0.0613, 0.04577, 0.03273, 0.01617, 0.008927, 0.01436, 0.01074, 0.09582, 0.09133, 0.06999, 0.0613, 0.01436, 0.01074, 0.01255, 0.01255, 0.1236, 0.1236, 0.09582, 0.09133, 0.02227, 0.004641, 0.04577, 0.03273, 0.07497, 0.05837, 0.02474, 0.003978, 0.02474, 0.003978, 0.07497, 0.05837, 0.109, 0.08474, 0.02722, 0.003315, 0.02722, 0.003315, 0.109, 0.08474, 0.1519, 0.1128, 0.02969, 0.002652, 0.005304, 0.0198, 0.004641, 0.02227, 0.03273, 0.04577, 0.007116, 0.01798, 0.004641, 0.02227, 0.003978, 0.02474, 0.05837, 0.07497, 0.03273, 0.04577, 0.003978, 0.02474, 0.003315, 0.02722, 0.08474, 0.109, 0.05837, 0.07497, 0.003315, 0.02722, 0.002652, 0.02969, 0.1128, 0.1519, 0.08474, 0.109, 0.007116, 0.01798, 0.03273, 0.04577, 0.0613, 0.06999, 0.008927, 0.01617, 0.008927, 0.01617, 0.0613, 0.06999, 0.09133, 0.09582, 0.01074, 0.01436, 0.01074, 0.01436, 0.09133, 0.09582, 0.1236, 0.1236, 0.01255, 0.01255, 0.0, 0.03959, 0.0, 0.1547, 0.02716, 0.1504, 0.000663, 0.03712, 0.0, 0.1547, 0.0, 0.2698, 0.05354, 0.2666, 0.02716, 0.1504, 0.0, 0.2698, 0.0, 0.3849, 0.08068, 0.384, 0.05354, 0.2666, 0.0, 0.3849, 0.0, 0.5, 0.1096, 0.5, 0.08068, 0.384, 0.000663, 0.03712, 0.02716, 0.1504, 0.05435, 0.1448, 0.001326, 0.03464, 0.001326, 0.03464, 0.05435, 0.1448, 0.08259, 0.1433, 0.001989, 0.03217, 0.001989, 0.03217, 0.08259, 0.1433, 0.1128, 0.1519, 0.002652, 0.02969])
me_plane.materials.append(mat_material_001)
me_plane.update()
arm_armature = bpy.data.armatures.new('Armature')  # bones are not reproduced

# ---- objects
ob_plane = bpy.data.objects.new('Plane', me_plane)
ob_armature = bpy.data.objects.new('Armature', arm_armature)

# ---- transforms, parenting, visibility, modifiers, constraints
ob_plane.parent = ob_armature
ob_plane.matrix_parent_inverse = Matrix(((0.5193, 7.038e-08, -0.5238, -0.0), (-7.038e-08, 0.7376, 2.933e-08, -0.0), (0.5238, 2.933e-08, 0.5193, -0.0), (-0.0, -0.0, -0.0, 1.0)))
ob_plane.location = (0.0, 0.0, 0.0)
ob_plane.rotation_euler = (1.571, -0.0, 0.0)
_vg = ob_plane.vertex_groups.new(name='Bone.TR')
for _i, _w in zip([2, 3, 4, 6, 7, 8, 10, 11, 12, 13, 14, 15, 23, 24, 25, 26, 27, 28, 29, 30, 31, 32, 33, 34, 35, 36, 37, 38, 39, 40, 41, 42, 43, 51, 52, 53, 54, 55, 56, 57, 58, 59, 60, 61, 62, 63, 64, 65, 66, 67, 68, 69, 70, 71, 72, 73, 74, 75, 76, 77, 78, 79, 80, 81, 82, 83, 84, 85, 86, 87, 88, 89, 90, 91, 92, 93, 94, 95, 96, 97, 98, 99, 100, 101, 102, 103, 104, 105, 106, 107, 108, 109, 110, 111, 112, 113, 114, 115, 116, 117, 118, 119, 120, 121, 122, 123, 124, 125, 126, 127, 128, 129, 130, 131, 132, 133, 134, 135, 136, 137, 138, 139, 140, 141, 142, 143, 144, 145, 146, 147, 148, 149, 150, 151, 152, 153, 154, 155, 156, 157, 158, 159, 160, 161, 162, 163, 164, 165, 166, 167, 168, 169, 170, 171, 172, 173, 174, 175, 176, 177, 178, 179, 180, 181, 182, 183, 184, 185, 186, 187, 188, 189, 190, 191, 192, 193, 194, 195, 196, 197, 198, 199, 200, 201, 202, 203, 204, 205, 206, 207, 208, 209, 210, 211, 212, 213, 214, 215, 216, 217, 218, 219, 220, 221, 222, 223, 224, 225, 226, 227, 228, 229, 230, 231, 232, 233, 234, 235, 236, 237, 238, 239, 240, 241, 242, 243, 244, 245, 246, 247, 248, 249, 250, 251, 252, 253, 254, 255, 256, 257, 258, 259, 260, 261, 262, 263, 264, 265, 266, 267, 268, 269, 270, 271, 272, 273, 274, 275, 276, 277, 278, 279, 280, 281, 282, 283, 284, 285, 286, 287, 288, 289, 290, 291, 292, 293, 294, 295, 296, 297, 298, 299, 300, 301, 302, 303, 304, 305, 306, 307, 308, 309, 310, 311, 312, 313, 314, 315, 316, 317, 318, 319, 320], [0.001377, 0.001377, 0.03932, 0.01828, 0.003891, 0.03932, 0.01828, 0.003891, 0.9538, 0.9538, 0.9696, 0.9696, 0.0001721, 0.0003441, 0.0005162, 0.0006883, 0.0008604, 0.001032, 0.001205, 0.001377, 0.001377, 0.001377, 0.001377, 0.001377, 0.001377, 0.001377, 0.001205, 0.001032, 0.0008604, 0.0006883, 0.0005162, 0.0003441, 0.0001721, 0.0004864, 0.0009728, 0.001459, 0.001946, 0.002432, 0.002919, 0.003405, 0.00569, 0.007489, 0.009289, 0.01109, 0.01289, 0.01469, 0.01648, 0.02091, 0.02354, 0.02617, 0.0288, 0.03143, 0.03406, 0.03669, 0.1536, 0.268, 0.3823, 0.4966, 0.6109, 0.7252, 0.8395, 0.9558, 0.9578, 0.9598, 0.9617, 0.9637, 0.9657, 0.9676, 0.9696, 0.9696, 0.9696, 0.9696, 0.9696, 0.9696, 0.9696, 0.9676, 0.9657, 0.9637, 0.9617, 0.9598, 0.9578, 0.9558, 0.8395, 0.7252, 0.6109, 0.4966, 0.3823, 0.268, 0.1536, 0.03669, 0.03406, 0.03143, 0.0288, 0.02617, 0.02354, 0.02091, 0.01648, 0.01469, 0.01289, 0.01109, 0.009289, 0.007489, 0.00569, 0.003405, 0.002919, 0.002432, 0.001946, 0.001459, 0.0009728, 0.0004864, 0.2483, 0.01565, 0.03129, 0.04694, 0.06259, 0.03112, 0.06224, 0.09337, 0.1245, 0.0466, 0.0932, 0.1398, 0.1864, 0.01668, 0.03215, 0.04763, 0.06311, 0.03198, 0.06293, 0.09388, 0.1248, 0.04729, 0.09371, 0.1401, 0.1866, 0.01668, 0.03198, 0.04729, 0.06259, 0.03215, 0.06293, 0.09371, 0.1245, 0.04763, 0.09388, 0.1401, 0.1864, 0.01565, 0.03112, 0.0466, 0.06207, 0.03129, 0.06224, 0.0932, 0.1241, 0.04694, 0.09337, 0.1398, 0.1862, 0.01588, 0.03177, 0.04765, 0.06353, 0.03128, 0.06256, 0.09384, 0.1251, 0.04668, 0.09335, 0.14, 0.1867, 0.02015, 0.0369, 0.05364, 0.07039, 0.03461, 0.0663, 0.098, 0.1297, 0.04907, 0.09571, 0.1424, 0.189, 0.03328, 0.05008, 0.06688, 0.08367, 0.04565, 0.07662, 0.1076, 0.1385, 0.05802, 0.1032, 0.1483, 0.1934, 0.1361, 0.2356, 0.3351, 0.4345, 0.1187, 0.2032, 0.2878, 0.3724, 0.1012, 0.1709, 0.2406, 0.3104, 0.8255, 0.8114, 0.7974, 0.7834, 0.6952, 0.6651, 0.6351, 0.605, 0.5648, 0.5188, 0.4727, 0.4266, 0.9231, 0.8785, 0.8339, 0.7893, 0.8765, 0.7873, 0.6981, 0.609, 0.8299, 0.6962, 0.5624, 0.4286, 0.9231, 0.8765, 0.8299, 0.7834, 0.8785, 0.7873, 0.6962, 0.605, 0.8339, 0.6981, 0.5624, 0.4266, 0.8255, 0.6952, 0.5648, 0.4345, 0.8114, 0.6651, 0.5188, 0.3724, 0.7974, 0.6351, 0.4727, 0.3104, 0.1361, 0.1187, 0.1012, 0.08367, 0.2356, 0.2032, 0.1709, 0.1385, 0.3351, 0.2878, 0.2406, 0.1934, 0.03328, 0.04565, 0.05802, 0.07039, 0.05008, 0.07662, 0.1032, 0.1297, 0.06688, 0.1076, 0.1483, 0.189, 0.02015, 0.03461, 0.04907, 0.06353, 0.0369, 0.0663, 0.09571, 0.1251, 0.05364, 0.098, 0.1424, 0.1867, 0.01588, 0.03128, 0.04668, 0.06207, 0.03177, 0.06256, 0.09335, 0.1241, 0.04765, 0.09384, 0.14, 0.1862]): _vg.add([_i], _w, 'REPLACE')
_vg = ob_plane.vertex_groups.new(name='Bone.BR')
for _i, _w in zip([0, 2, 3, 4, 5, 6, 7, 10, 11, 13, 14, 15, 23, 24, 25, 26, 27, 28, 29, 30, 31, 32, 33, 34, 35, 36, 37, 38, 39, 40, 41, 42, 43, 44, 45, 46, 47, 48, 49, 50, 51, 52, 53, 54, 55, 56, 57, 58, 59, 60, 61, 62, 63, 64, 65, 66, 67, 68, 69, 70, 71, 72, 73, 74, 75, 76, 77, 78, 79, 80, 81, 82, 83, 84, 85, 86, 87, 88, 89, 90, 91, 92, 93, 94, 95, 96, 97, 98, 99, 107, 108, 109, 110, 111, 112, 113, 114, 115, 116, 117, 118, 119, 120, 121, 122, 123, 124, 125, 126, 127, 128, 129, 130, 131, 132, 133, 134, 135, 136, 137, 138, 139, 140, 141, 142, 143, 144, 145, 146, 147, 148, 149, 150, 151, 152, 153, 154, 155, 156, 157, 158, 159, 160, 161, 162, 163, 164, 165, 166, 167, 168, 169, 170, 171, 172, 173, 174, 175, 176, 177, 178, 179, 180, 181, 182, 183, 184, 185, 186, 187, 188, 189, 190, 191, 192, 193, 194, 195, 196, 197, 198, 199, 200, 201, 202, 203, 204, 205, 206, 207, 208, 209, 210, 211, 212, 213, 214, 215, 216, 217, 218, 219, 220, 221, 222, 223, 224, 225, 226, 227, 228, 229, 230, 231, 232, 233, 234, 235, 236, 237, 238, 239, 240, 241, 242, 243, 244, 245, 246, 247, 248, 249, 250, 251, 252, 253, 254, 255, 256, 257, 258, 259, 260, 261, 262, 263, 264, 265, 266, 267, 268, 269, 270, 271, 272, 273, 274, 275, 276, 277, 278, 279, 280, 281, 282, 283, 284, 285, 286, 287, 288, 289, 290, 291, 292, 293, 294, 295, 296, 297, 298, 299, 300, 301, 302, 303, 304, 305, 306, 307, 308, 309, 310, 311, 312, 313, 314, 315, 316, 317, 318, 319, 320], [0.03949, 0.01836, 0.003908, 0.958, 0.958, 0.9738, 0.9738, 0.001383, 0.001383, 0.03949, 0.003908, 0.01836, 0.0004885, 0.0009771, 0.001466, 0.001954, 0.002443, 0.002931, 0.00342, 0.005715, 0.007522, 0.009329, 0.01114, 0.01294, 0.01475, 0.01656, 0.021, 0.02365, 0.02629, 0.02893, 0.03157, 0.03421, 0.03685, 0.1543, 0.2691, 0.3839, 0.4987, 0.6136, 0.7284, 0.8432, 0.96, 0.962, 0.9639, 0.9659, 0.9679, 0.9699, 0.9719, 0.9738, 0.9738, 0.9738, 0.9738, 0.9738, 0.9738, 0.9738, 0.9719, 0.9699, 0.9679, 0.9659, 0.9639, 0.962, 0.96, 0.8432, 0.7284, 0.6136, 0.4987, 0.3839, 0.2691, 0.1543, 0.03685, 0.03421, 0.03157, 0.02893, 0.02629, 0.02365, 0.021, 0.01656, 0.01475, 0.01294, 0.01114, 0.009329, 0.007522, 0.005715, 0.00342, 0.002931, 0.002443, 0.001954, 0.001466, 0.0009771, 0.0004885, 0.0001728, 0.0003456, 0.0005185, 0.0006913, 0.0008641, 0.001037, 0.00121, 0.001383, 0.001383, 0.001383, 0.001383, 0.001383, 0.001383, 0.001383, 0.00121, 0.001037, 0.0008641, 0.0006913, 0.0005185, 0.0003456, 0.0001728, 0.2494, 0.01595, 0.0319, 0.04786, 0.06381, 0.03142, 0.06283, 0.09425, 0.1257, 0.04688, 0.09376, 0.1406, 0.1875, 0.02024, 0.03706, 0.05388, 0.0707, 0.03476, 0.06659, 0.09842, 0.1303, 0.04929, 0.09613, 0.143, 0.1898, 0.03343, 0.0503, 0.06717, 0.08404, 0.04585, 0.07695, 0.1081, 0.1392, 0.05827, 0.1036, 0.1489, 0.1943, 0.1367, 0.2366, 0.3365, 0.4364, 0.1192, 0.2041, 0.2891, 0.3741, 0.1016, 0.1716, 0.2417, 0.3117, 0.8291, 0.815, 0.8009, 0.7868, 0.6982, 0.668, 0.6378, 0.6076, 0.5673, 0.521, 0.4748, 0.4285, 0.9271, 0.8823, 0.8375, 0.7927, 0.8803, 0.7907, 0.7012, 0.6116, 0.8335, 0.6992, 0.5648, 0.4305, 0.9271, 0.8803, 0.8335, 0.7868, 0.8823, 0.7907, 0.6992, 0.6076, 0.8375, 0.7012, 0.5648, 0.4285, 0.8291, 0.6982, 0.5673, 0.4364, 0.815, 0.668, 0.521, 0.3741, 0.8009, 0.6378, 0.4748, 0.3117, 0.1367, 0.1192, 0.1016, 0.08404, 0.2366, 0.2041, 0.1716, 0.1392, 0.3365, 0.2891, 0.2417, 0.1943, 0.03343, 0.04585, 0.05827, 0.0707, 0.0503, 0.07695, 0.1036, 0.1303, 0.06717, 0.1081, 0.1489, 0.1898, 0.02024, 0.03476, 0.04929, 0.06381, 0.03706, 0.06659, 0.09613, 0.1257, 0.05388, 0.09842, 0.143, 0.1875, 0.01595, 0.03142, 0.04688, 0.06234, 0.0319, 0.06283, 0.09376, 0.1247, 0.04786, 0.09425, 0.1406, 0.187, 0.01572, 0.03143, 0.04715, 0.06286, 0.03126, 0.06252, 0.09377, 0.125, 0.0468, 0.0936, 0.1404, 0.1872, 0.01675, 0.03229, 0.04784, 0.06338, 0.03212, 0.06321, 0.09429, 0.1254, 0.04749, 0.09412, 0.1407, 0.1874, 0.01675, 0.03212, 0.04749, 0.06286, 0.03229, 0.06321, 0.09412, 0.125, 0.04784, 0.09429, 0.1407, 0.1872, 0.01572, 0.03126, 0.0468, 0.06234, 0.03143, 0.06252, 0.0936, 0.1247, 0.04715, 0.09377, 0.1404, 0.187]): _vg.add([_i], _w, 'REPLACE')
_vg = ob_plane.vertex_groups.new(name='Bone.BL')
for _i, _w in zip([0, 1, 2, 3, 5, 6, 7, 9, 10, 11, 14, 15, 16, 17, 18, 19, 20, 21, 22, 23, 24, 25, 26, 27, 28, 29, 30, 31, 32, 33, 34, 35, 36, 37, 38, 39, 40, 41, 42, 43, 44, 45, 46, 47, 48, 49, 50, 51, 52, 53, 54, 55, 56, 57, 58, 59, 60, 61, 62, 63, 64, 65, 66, 67, 68, 69, 70, 71, 79, 80, 81, 82, 83, 84, 85, 86, 87, 88, 89, 90, 91, 92, 93, 94, 95, 96, 97, 98, 99, 107, 108, 109, 110, 111, 112, 113, 114, 115, 116, 117, 118, 119, 120, 121, 122, 123, 124, 125, 126, 127, 128, 129, 130, 131, 132, 133, 134, 135, 136, 137, 138, 139, 140, 141, 142, 143, 144, 145, 146, 147, 148, 149, 150, 151, 152, 153, 154, 155, 156, 157, 158, 159, 160, 161, 162, 163, 164, 165, 166, 167, 168, 169, 170, 171, 172, 173, 174, 175, 176, 177, 178, 179, 180, 181, 182, 183, 184, 185, 186, 187, 188, 189, 190, 191, 192, 193, 194, 195, 196, 197, 198, 199, 200, 201, 202, 203, 204, 205, 206, 207, 208, 209, 210, 211, 212, 213, 214, 215, 216, 217, 218, 219, 220, 221, 222, 223, 224, 225, 226, 227, 228, 229, 230, 231, 232, 233, 234, 235, 236, 237, 238, 239, 240, 241, 242, 243, 244, 245, 246, 247, 248, 249, 250, 251, 252, 253, 254, 255, 256, 257, 258, 259, 260, 261, 262, 263, 264, 265, 266, 267, 268, 269, 270, 271, 272, 273, 274, 275, 276, 277, 278, 279, 280, 281, 282, 283, 284, 285, 286, 287, 288, 289, 290, 291, 292, 293, 294, 295, 296, 297, 298, 299, 300, 301, 302, 303, 304, 305, 306, 307, 308, 309, 310, 311, 312, 313, 314, 315, 316, 317, 318, 319, 320], [0.9565, 0.9565, 0.9723, 0.9723, 0.03943, 0.003902, 0.01834, 0.03943, 0.003902, 0.01834, 0.00138, 0.00138, 0.1541, 0.2687, 0.3833, 0.498, 0.6126, 0.7272, 0.8419, 0.9585, 0.9605, 0.9624, 0.9644, 0.9664, 0.9684, 0.9704, 0.9723, 0.9723, 0.9723, 0.9723, 0.9723, 0.9723, 0.9723, 0.9704, 0.9684, 0.9664, 0.9644, 0.9624, 0.9605, 0.9585, 0.8419, 0.7272, 0.6126, 0.498, 0.3833, 0.2687, 0.1541, 0.03679, 0.03416, 0.03152, 0.02888, 0.02625, 0.02361, 0.02097, 0.01653, 0.01473, 0.01292, 0.01112, 0.009315, 0.00751, 0.005706, 0.003415, 0.002927, 0.002439, 0.001951, 0.001463, 0.0009756, 0.0004878, 0.0001726, 0.0003451, 0.0005177, 0.0006902, 0.0008628, 0.001035, 0.001208, 0.00138, 0.00138, 0.00138, 0.00138, 0.00138, 0.00138, 0.00138, 0.001208, 0.001035, 0.0008628, 0.0006902, 0.0005177, 0.0003451, 0.0001726, 0.0004878, 0.0009756, 0.001463, 0.001951, 0.002439, 0.002927, 0.003415, 0.005706, 0.00751, 0.009315, 0.01112, 0.01292, 0.01473, 0.01653, 0.02097, 0.02361, 0.02625, 0.02888, 0.03152, 0.03416, 0.03679, 0.249, 0.8278, 0.8137, 0.7996, 0.7856, 0.6971, 0.667, 0.6368, 0.6067, 0.5664, 0.5202, 0.474, 0.4278, 0.9256, 0.8809, 0.8362, 0.7915, 0.8789, 0.7895, 0.7001, 0.6107, 0.8323, 0.6981, 0.564, 0.4298, 0.9256, 0.8789, 0.8323, 0.7856, 0.8809, 0.7895, 0.6981, 0.6067, 0.8362, 0.7001, 0.564, 0.4278, 0.8278, 0.6971, 0.5664, 0.4357, 0.8137, 0.667, 0.5202, 0.3735, 0.7996, 0.6368, 0.474, 0.3112, 0.1365, 0.119, 0.1014, 0.08391, 0.2363, 0.2038, 0.1714, 0.1389, 0.336, 0.2887, 0.2413, 0.194, 0.03338, 0.04578, 0.05818, 0.07059, 0.05022, 0.07683, 0.1034, 0.1301, 0.06706, 0.1079, 0.1487, 0.1895, 0.02021, 0.03471, 0.04921, 0.06371, 0.037, 0.06649, 0.09598, 0.1255, 0.05379, 0.09827, 0.1427, 0.1872, 0.01593, 0.03137, 0.04681, 0.06225, 0.03186, 0.06273, 0.09361, 0.1245, 0.04778, 0.0941, 0.1404, 0.1867, 0.01569, 0.03138, 0.04707, 0.06276, 0.03121, 0.06242, 0.09363, 0.1248, 0.04673, 0.09346, 0.1402, 0.1869, 0.01673, 0.03225, 0.04776, 0.06328, 0.03207, 0.06311, 0.09415, 0.1252, 0.04742, 0.09397, 0.1405, 0.1871, 0.01673, 0.03207, 0.04742, 0.06276, 0.03225, 0.06311, 0.09397, 0.1248, 0.04776, 0.09415, 0.1405, 0.1869, 0.01569, 0.03121, 0.04673, 0.06225, 0.03138, 0.06242, 0.09346, 0.1245, 0.04707, 0.09363, 0.1402, 0.1867, 0.01593, 0.03186, 0.04778, 0.06371, 0.03137, 0.06273, 0.0941, 0.1255, 0.04681, 0.09361, 0.1404, 0.1872, 0.02021, 0.037, 0.05379, 0.07059, 0.03471, 0.06649, 0.09827, 0.1301, 0.04921, 0.09598, 0.1427, 0.1895, 0.03338, 0.05022, 0.06706, 0.08391, 0.04578, 0.07683, 0.1079, 0.1389, 0.05818, 0.1034, 0.1487, 0.194, 0.1365, 0.2363, 0.336, 0.4357, 0.119, 0.2038, 0.2887, 0.3735, 0.1014, 0.1714, 0.2413, 0.3112]): _vg.add([_i], _w, 'REPLACE')
_vg = ob_plane.vertex_groups.new(name='Bone.TL')
for _i, _w in zip([1, 2, 3, 6, 7, 8, 9, 10, 11, 12, 14, 15, 16, 17, 18, 19, 20, 21, 22, 23, 24, 25, 26, 27, 28, 29, 30, 31, 32, 33, 34, 35, 36, 37, 38, 39, 40, 41, 42, 43, 51, 52, 53, 54, 55, 56, 57, 58, 59, 60, 61, 62, 63, 64, 65, 66, 67, 68, 69, 70, 71, 79, 80, 81, 82, 83, 84, 85, 86, 87, 88, 89, 90, 91, 92, 93, 94, 95, 96, 97, 98, 99, 100, 101, 102, 103, 104, 105, 106, 107, 108, 109, 110, 111, 112, 113, 114, 115, 116, 117, 118, 119, 120, 121, 122, 123, 124, 125, 126, 127, 128, 129, 130, 131, 132, 133, 134, 135, 136, 137, 138, 139, 140, 141, 142, 143, 144, 145, 146, 147, 148, 149, 150, 151, 152, 153, 154, 155, 156, 157, 158, 159, 160, 161, 162, 163, 164, 165, 166, 167, 168, 169, 170, 171, 172, 173, 174, 175, 176, 177, 178, 179, 180, 181, 182, 183, 184, 185, 186, 187, 188, 189, 190, 191, 192, 193, 194, 195, 196, 197, 198, 199, 200, 201, 202, 203, 204, 205, 206, 207, 208, 209, 210, 211, 212, 213, 214, 215, 216, 217, 218, 219, 220, 221, 222, 223, 224, 225, 226, 227, 228, 229, 230, 231, 232, 233, 234, 235, 236, 237, 238, 239, 240, 241, 242, 243, 244, 245, 246, 247, 248, 249, 250, 251, 252, 253, 254, 255, 256, 257, 258, 259, 260, 261, 262, 263, 264, 265, 266, 267, 268, 269, 270, 271, 272, 273, 274, 275, 276, 277, 278, 279, 280, 281, 282, 283, 284, 285, 286, 287, 288, 289, 290, 291, 292, 293, 294, 295, 296, 297, 298, 299, 300, 301, 302, 303, 304, 305, 306, 307, 308, 309, 310, 311, 312, 313, 314, 315, 316, 317, 318, 319, 320], [0.03926, 0.003886, 0.01826, 0.001375, 0.001375, 0.9525, 0.9525, 0.9682, 0.9682, 0.03926, 0.01826, 0.003886, 0.8383, 0.7242, 0.61, 0.4959, 0.3817, 0.2676, 0.1534, 0.03664, 0.03401, 0.03139, 0.02876, 0.02614, 0.02351, 0.02088, 0.01646, 0.01466, 0.01287, 0.01107, 0.009275, 0.007479, 0.005682, 0.0034, 0.002914, 0.002429, 0.001943, 0.001457, 0.0009715, 0.0004857, 0.0001718, 0.0003437, 0.0005155, 0.0006873, 0.0008591, 0.001031, 0.001203, 0.001375, 0.001375, 0.001375, 0.001375, 0.001375, 0.001375, 0.001375, 0.001203, 0.001031, 0.0008591, 0.0006873, 0.0005155, 0.0003437, 0.0001718, 0.0004857, 0.0009715, 0.001457, 0.001943, 0.002429, 0.002914, 0.0034, 0.005682, 0.007479, 0.009275, 0.01107, 0.01287, 0.01466, 0.01646, 0.02088, 0.02351, 0.02614, 0.02876, 0.03139, 0.03401, 0.03664, 0.1534, 0.2676, 0.3817, 0.4959, 0.61, 0.7242, 0.8383, 0.9545, 0.9564, 0.9584, 0.9604, 0.9623, 0.9643, 0.9663, 0.9682, 0.9682, 0.9682, 0.9682, 0.9682, 0.9682, 0.9682, 0.9663, 0.9643, 0.9623, 0.9604, 0.9584, 0.9564, 0.9545, 0.2479, 0.136, 0.1185, 0.101, 0.08356, 0.2353, 0.203, 0.1707, 0.1383, 0.3346, 0.2874, 0.2403, 0.1931, 0.03323, 0.04559, 0.05794, 0.07029, 0.05001, 0.07651, 0.103, 0.1295, 0.06678, 0.1074, 0.1481, 0.1887, 0.02012, 0.03456, 0.049, 0.06344, 0.03684, 0.06621, 0.09557, 0.1249, 0.05357, 0.09786, 0.1421, 0.1864, 0.01586, 0.03124, 0.04661, 0.06198, 0.03172, 0.06247, 0.09322, 0.124, 0.04758, 0.09371, 0.1398, 0.186, 0.01562, 0.03125, 0.04687, 0.0625, 0.03108, 0.06216, 0.09323, 0.1243, 0.04653, 0.09306, 0.1396, 0.1861, 0.01666, 0.03211, 0.04756, 0.06302, 0.03194, 0.06284, 0.09375, 0.1247, 0.04722, 0.09358, 0.1399, 0.1863, 0.01666, 0.03194, 0.04722, 0.0625, 0.03211, 0.06284, 0.09358, 0.1243, 0.04756, 0.09375, 0.1399, 0.1861, 0.01562, 0.03108, 0.04653, 0.06198, 0.03125, 0.06216, 0.09306, 0.124, 0.04687, 0.09323, 0.1396, 0.186, 0.01586, 0.03172, 0.04758, 0.06344, 0.03124, 0.06247, 0.09371, 0.1249, 0.04661, 0.09322, 0.1398, 0.1864, 0.02012, 0.03684, 0.05357, 0.07029, 0.03456, 0.06621, 0.09786, 0.1295, 0.049, 0.09557, 0.1421, 0.1887, 0.03323, 0.05001, 0.06678, 0.08356, 0.04559, 0.07651, 0.1074, 0.1383, 0.05794, 0.103, 0.1481, 0.1931, 0.136, 0.2353, 0.3346, 0.4339, 0.1185, 0.203, 0.2874, 0.3719, 0.101, 0.1707, 0.2403, 0.3099, 0.8243, 0.8103, 0.7963, 0.7823, 0.6942, 0.6642, 0.6342, 0.6041, 0.564, 0.518, 0.472, 0.426, 0.9217, 0.8772, 0.8327, 0.7882, 0.8752, 0.7862, 0.6971, 0.6081, 0.8287, 0.6952, 0.5616, 0.428, 0.9217, 0.8752, 0.8287, 0.7823, 0.8772, 0.7862, 0.6952, 0.6041, 0.8327, 0.6971, 0.5616, 0.426, 0.8243, 0.6942, 0.564, 0.4339, 0.8103, 0.6642, 0.518, 0.3719, 0.7963, 0.6342, 0.472, 0.3099]): _vg.add([_i], _w, 'REPLACE')
_m = ob_plane.modifiers.new('Armature', 'ARMATURE')
_m.object = ob_armature
ob_armature.location = (0.0, 0.0, 0.0)
ob_armature.rotation_euler = (5.648e-08, 0.7897, 1.355e-07)
ob_armature.scale = (1.356, 1.356, 1.356)

# ---- collection membership
col_collection.objects.link(ob_plane)
col_collection.objects.link(ob_armature)

# ---- scene / render settings (as saved in the file)
scene.frame_start = 1; scene.frame_end = 250; scene.frame_set(0)
scene.render.engine = 'BLENDER_EEVEE_NEXT'
bpy.context.view_layer.update()

# ---- added for rendering (the .blend has no active camera and no usable light): camera, sun
cam_auto = bpy.data.cameras.new('AutoCamera')
cam_auto.lens = 50.0
cam_auto.sensor_width = 36.0
cam_auto.clip_end = 1000.0
ob_auto_camera = bpy.data.objects.new('AutoCamera', cam_auto)
scene.collection.objects.link(ob_auto_camera)
ob_auto_camera.location = (2.61693, -3.14032, 2.09354)
ob_auto_camera.rotation_euler = (1.09748, -7.21219e-08, 0.694738)
scene.camera = ob_auto_camera
light_auto_sun = bpy.data.lights.new('AutoSun', 'SUN')
light_auto_sun.energy = 3.0
light_auto_sun.angle = 0.0523599
ob_auto_sun = bpy.data.objects.new('AutoSun', light_auto_sun)
scene.collection.objects.link(ob_auto_sun)
ob_auto_sun.rotation_euler = (0.872665, 0.174533, 0.523599)
bpy.context.view_layer.update()
